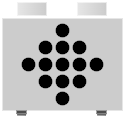

The diagram above was exported from draw.io. Its source (the exported page's mxGraphModel, read from the mxfile embedded in the PNG):
<mxGraphModel dx="359" dy="205" grid="0" gridSize="10" guides="1" tooltips="1" connect="1" arrows="1" fold="1" page="0" pageScale="1" pageWidth="827" pageHeight="1169" math="0" shadow="0">
  <root>
    <mxCell id="0" />
    <mxCell id="1" parent="0" />
    <mxCell id="6daf6KULJJGHONHEMpIE-2" value="" style="rounded=0;whiteSpace=wrap;html=1;fontSize=16;fillStyle=solid;fillColor=#CCCCCC;strokeColor=#E6E6E6;" vertex="1" parent="1">
      <mxGeometry x="30" y="79" width="120" height="92" as="geometry" />
    </mxCell>
    <mxCell id="6daf6KULJJGHONHEMpIE-3" value="" style="ellipse;whiteSpace=wrap;html=1;aspect=fixed;fontSize=16;strokeColor=#E6E6E6;strokeWidth=0.21;fillStyle=solid;fillColor=#000000;" vertex="1" parent="1">
      <mxGeometry x="83" y="84" width="14" height="14" as="geometry" />
    </mxCell>
    <mxCell id="6daf6KULJJGHONHEMpIE-4" value="" style="ellipse;whiteSpace=wrap;html=1;aspect=fixed;fontSize=16;strokeColor=#E6E6E6;strokeWidth=0.21;fillStyle=solid;fillColor=#000000;" vertex="1" parent="1">
      <mxGeometry x="83" y="152" width="14" height="14" as="geometry" />
    </mxCell>
    <mxCell id="6daf6KULJJGHONHEMpIE-5" value="" style="ellipse;whiteSpace=wrap;html=1;aspect=fixed;fontSize=16;strokeColor=#E6E6E6;strokeWidth=0.21;fillStyle=solid;fillColor=#000000;" vertex="1" parent="1">
      <mxGeometry x="83" y="118" width="14" height="14" as="geometry" />
    </mxCell>
    <mxCell id="6daf6KULJJGHONHEMpIE-6" value="" style="ellipse;whiteSpace=wrap;html=1;aspect=fixed;fontSize=16;strokeColor=#E6E6E6;strokeWidth=0.21;fillStyle=solid;fillColor=#000000;" vertex="1" parent="1">
      <mxGeometry x="83" y="101" width="14" height="14" as="geometry" />
    </mxCell>
    <mxCell id="6daf6KULJJGHONHEMpIE-7" value="" style="ellipse;whiteSpace=wrap;html=1;aspect=fixed;fontSize=16;strokeColor=#E6E6E6;strokeWidth=0.21;fillStyle=solid;fillColor=#000000;" vertex="1" parent="1">
      <mxGeometry x="83" y="135" width="14" height="14" as="geometry" />
    </mxCell>
    <mxCell id="6daf6KULJJGHONHEMpIE-8" value="" style="ellipse;whiteSpace=wrap;html=1;aspect=fixed;fontSize=16;strokeColor=#E6E6E6;strokeWidth=0.21;fillStyle=solid;fillColor=#000000;rotation=90;" vertex="1" parent="1">
      <mxGeometry x="117" y="118" width="14" height="14" as="geometry" />
    </mxCell>
    <mxCell id="6daf6KULJJGHONHEMpIE-9" value="" style="ellipse;whiteSpace=wrap;html=1;aspect=fixed;fontSize=16;strokeColor=#E6E6E6;strokeWidth=0.21;fillStyle=solid;fillColor=#000000;rotation=90;" vertex="1" parent="1">
      <mxGeometry x="49" y="118" width="14" height="14" as="geometry" />
    </mxCell>
    <mxCell id="6daf6KULJJGHONHEMpIE-11" value="" style="ellipse;whiteSpace=wrap;html=1;aspect=fixed;fontSize=16;strokeColor=#E6E6E6;strokeWidth=0.21;fillStyle=solid;fillColor=#000000;rotation=90;" vertex="1" parent="1">
      <mxGeometry x="100" y="118" width="14" height="14" as="geometry" />
    </mxCell>
    <mxCell id="6daf6KULJJGHONHEMpIE-12" value="" style="ellipse;whiteSpace=wrap;html=1;aspect=fixed;fontSize=16;strokeColor=#E6E6E6;strokeWidth=0.21;fillStyle=solid;fillColor=#000000;rotation=90;" vertex="1" parent="1">
      <mxGeometry x="66" y="118" width="14" height="14" as="geometry" />
    </mxCell>
    <mxCell id="6daf6KULJJGHONHEMpIE-14" value="" style="ellipse;whiteSpace=wrap;html=1;aspect=fixed;fontSize=16;strokeColor=#E6E6E6;strokeWidth=0.21;fillStyle=solid;fillColor=#000000;rotation=90;" vertex="1" parent="1">
      <mxGeometry x="66" y="135" width="14" height="14" as="geometry" />
    </mxCell>
    <mxCell id="6daf6KULJJGHONHEMpIE-15" value="" style="ellipse;whiteSpace=wrap;html=1;aspect=fixed;fontSize=16;strokeColor=#E6E6E6;strokeWidth=0.21;fillStyle=solid;fillColor=#000000;rotation=90;" vertex="1" parent="1">
      <mxGeometry x="66" y="101" width="14" height="14" as="geometry" />
    </mxCell>
    <mxCell id="6daf6KULJJGHONHEMpIE-16" value="" style="ellipse;whiteSpace=wrap;html=1;aspect=fixed;fontSize=16;strokeColor=#E6E6E6;strokeWidth=0.21;fillStyle=solid;fillColor=#000000;rotation=90;" vertex="1" parent="1">
      <mxGeometry x="100" y="135" width="14" height="14" as="geometry" />
    </mxCell>
    <mxCell id="6daf6KULJJGHONHEMpIE-17" value="" style="ellipse;whiteSpace=wrap;html=1;aspect=fixed;fontSize=16;strokeColor=#E6E6E6;strokeWidth=0.21;fillStyle=solid;fillColor=#000000;rotation=90;" vertex="1" parent="1">
      <mxGeometry x="100" y="101" width="14" height="14" as="geometry" />
    </mxCell>
    <mxCell id="6daf6KULJJGHONHEMpIE-18" value="" style="rounded=0;whiteSpace=wrap;html=1;fontSize=16;strokeColor=#FFFFFF;strokeWidth=0.1;gradientColor=#CCCCCC;gradientDirection=east;fillColor=#E6E6E6;" vertex="1" parent="1">
      <mxGeometry x="45" y="63" width="29" height="13" as="geometry" />
    </mxCell>
    <mxCell id="6daf6KULJJGHONHEMpIE-20" value="" style="rounded=0;whiteSpace=wrap;html=1;fontSize=16;strokeColor=#FFFFFF;strokeWidth=0.1;gradientColor=#CCCCCC;gradientDirection=east;fillColor=#E6E6E6;" vertex="1" parent="1">
      <mxGeometry x="105" y="63" width="29" height="13" as="geometry" />
    </mxCell>
    <mxCell id="6daf6KULJJGHONHEMpIE-23" value="" style="group" vertex="1" connectable="0" parent="1">
      <mxGeometry x="44" y="171" width="10.11791255066985" height="5.197099066003744" as="geometry" />
    </mxCell>
    <mxCell id="6daf6KULJJGHONHEMpIE-21" value="" style="rounded=0;whiteSpace=wrap;html=1;fontSize=16;fillStyle=solid;fillColor=#4D4D4D;strokeColor=none;" vertex="1" parent="6daf6KULJJGHONHEMpIE-23">
      <mxGeometry width="10" height="3" as="geometry" />
    </mxCell>
    <mxCell id="6daf6KULJJGHONHEMpIE-22" value="" style="shape=trapezoid;perimeter=trapezoidPerimeter;whiteSpace=wrap;html=1;fixedSize=1;fontSize=16;size=0.9163813770385332;rotation=-179;fillStyle=solid;fillColor=#666666;strokeColor=none;" vertex="1" parent="6daf6KULJJGHONHEMpIE-23">
      <mxGeometry x="0.10000000000000142" y="2.969999999999999" width="10" height="2.14" as="geometry" />
    </mxCell>
    <mxCell id="6daf6KULJJGHONHEMpIE-24" value="" style="group" vertex="1" connectable="0" parent="1">
      <mxGeometry x="124" y="171" width="10.11791255066985" height="5.197099066003744" as="geometry" />
    </mxCell>
    <mxCell id="6daf6KULJJGHONHEMpIE-25" value="" style="rounded=0;whiteSpace=wrap;html=1;fontSize=16;fillStyle=solid;fillColor=#4D4D4D;strokeColor=none;" vertex="1" parent="6daf6KULJJGHONHEMpIE-24">
      <mxGeometry width="10" height="3" as="geometry" />
    </mxCell>
    <mxCell id="6daf6KULJJGHONHEMpIE-26" value="" style="shape=trapezoid;perimeter=trapezoidPerimeter;whiteSpace=wrap;html=1;fixedSize=1;fontSize=16;size=0.9163813770385332;rotation=-179;fillStyle=solid;fillColor=#666666;strokeColor=none;" vertex="1" parent="6daf6KULJJGHONHEMpIE-24">
      <mxGeometry x="0.10000000000000142" y="2.969999999999999" width="10" height="2.14" as="geometry" />
    </mxCell>
  </root>
</mxGraphModel>